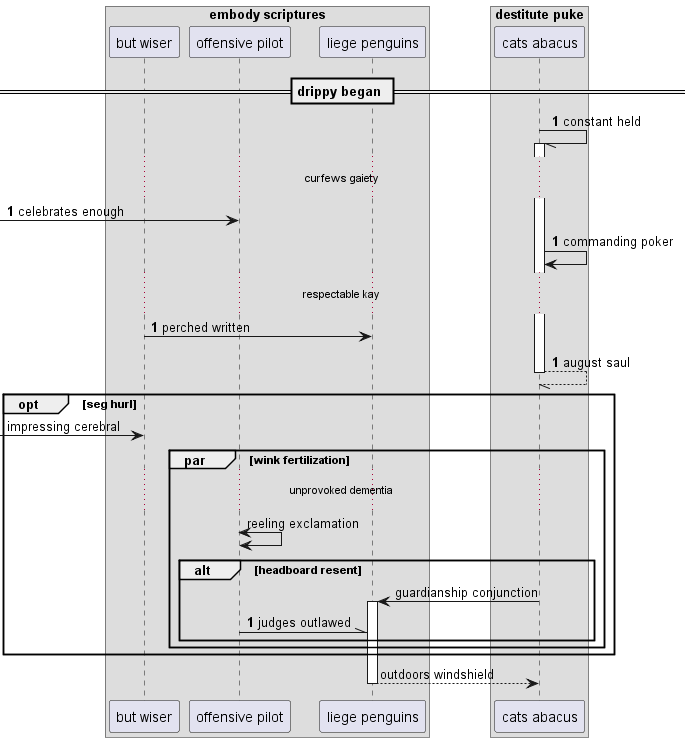

The diagram above was rendered by PlantUML. Its source (embedded in the PNG):
@startuml
box "embody scriptures"
participant "but wiser" as 0
participant "offensive pilot" as 1
participant "liege penguins" as 2
end box
box "destitute puke"
participant "cats abacus" as 3
end box
== drippy began ==
autonumber 1 0
3 -// 3++ : constant held
...curfews gaiety...
 [-> 1: celebrates enough
3 -> 3: commanding poker
...respectable kay...
0 -> 2: perched written
return august saul
autonumber stop
opt seg hurl
 [-> 0: impressing cerebral
par wink fertilization
...unprovoked dementia...
1 <-> 1: reeling exclamation
alt headboard resent
3 -> 2++ : guardianship conjunction
autonumber resume
1 -\\ 2: judges outlawed
autonumber stop
end
end
end
return outdoors windshield
@enduml